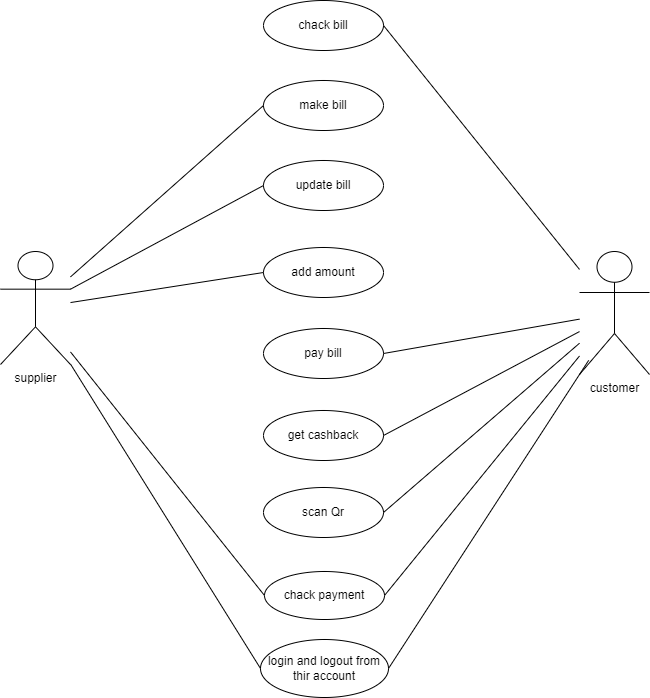

The diagram above was exported from draw.io. Its source (the exported page's mxGraphModel, read from the mxfile embedded in the PNG):
<mxGraphModel dx="1450" dy="557" grid="0" gridSize="10" guides="1" tooltips="1" connect="1" arrows="1" fold="1" page="0" pageScale="1" pageWidth="827" pageHeight="1169" math="0" shadow="0">
  <root>
    <mxCell id="0" />
    <mxCell id="1" parent="0" />
    <mxCell id="X9e2M7P9HRMM3HcS5l1d-6" value="supplier" style="shape=umlActor;verticalLabelPosition=bottom;verticalAlign=top;html=1;" parent="1" vertex="1">
      <mxGeometry x="-143" y="317" width="70" height="113" as="geometry" />
    </mxCell>
    <mxCell id="X9e2M7P9HRMM3HcS5l1d-20" value="&lt;div&gt;customer&lt;/div&gt;" style="shape=umlActor;verticalLabelPosition=bottom;verticalAlign=top;html=1;" parent="1" vertex="1">
      <mxGeometry x="436" y="317" width="70" height="123" as="geometry" />
    </mxCell>
    <mxCell id="IrcKu-PWpj5h5DEWj5Al-1" value="make bill" style="ellipse;whiteSpace=wrap;html=1;" parent="1" vertex="1">
      <mxGeometry x="120" y="146" width="120" height="50" as="geometry" />
    </mxCell>
    <mxCell id="OWmujOy95Rz8p4K4O_5x-1" value="add amount" style="ellipse;whiteSpace=wrap;html=1;" parent="1" vertex="1">
      <mxGeometry x="120" y="313" width="120" height="50" as="geometry" />
    </mxCell>
    <mxCell id="OWmujOy95Rz8p4K4O_5x-2" value="update bill" style="ellipse;whiteSpace=wrap;html=1;" parent="1" vertex="1">
      <mxGeometry x="120" y="226" width="120" height="50" as="geometry" />
    </mxCell>
    <mxCell id="OWmujOy95Rz8p4K4O_5x-3" value="pay bill" style="ellipse;whiteSpace=wrap;html=1;" parent="1" vertex="1">
      <mxGeometry x="120" y="394" width="120" height="50" as="geometry" />
    </mxCell>
    <mxCell id="OWmujOy95Rz8p4K4O_5x-4" value="get cashback" style="ellipse;whiteSpace=wrap;html=1;" parent="1" vertex="1">
      <mxGeometry x="120" y="476" width="120" height="50" as="geometry" />
    </mxCell>
    <mxCell id="OWmujOy95Rz8p4K4O_5x-5" value="scan Qr" style="ellipse;whiteSpace=wrap;html=1;" parent="1" vertex="1">
      <mxGeometry x="120" y="553" width="120" height="50" as="geometry" />
    </mxCell>
    <mxCell id="OWmujOy95Rz8p4K4O_5x-6" value="" style="endArrow=none;html=1;rounded=0;entryX=0;entryY=0.5;entryDx=0;entryDy=0;" parent="1" source="X9e2M7P9HRMM3HcS5l1d-6" target="IrcKu-PWpj5h5DEWj5Al-1" edge="1">
      <mxGeometry width="50" height="50" relative="1" as="geometry">
        <mxPoint x="164" y="391" as="sourcePoint" />
        <mxPoint x="214" y="341" as="targetPoint" />
      </mxGeometry>
    </mxCell>
    <mxCell id="OWmujOy95Rz8p4K4O_5x-7" value="" style="endArrow=none;html=1;rounded=0;entryX=0;entryY=0.5;entryDx=0;entryDy=0;" parent="1" source="X9e2M7P9HRMM3HcS5l1d-6" target="OWmujOy95Rz8p4K4O_5x-2" edge="1">
      <mxGeometry width="50" height="50" relative="1" as="geometry">
        <mxPoint x="-63" y="352" as="sourcePoint" />
        <mxPoint x="130" y="181" as="targetPoint" />
      </mxGeometry>
    </mxCell>
    <mxCell id="OWmujOy95Rz8p4K4O_5x-8" value="" style="endArrow=none;html=1;rounded=0;entryX=0;entryY=0.5;entryDx=0;entryDy=0;" parent="1" source="X9e2M7P9HRMM3HcS5l1d-6" target="OWmujOy95Rz8p4K4O_5x-1" edge="1">
      <mxGeometry width="50" height="50" relative="1" as="geometry">
        <mxPoint x="-63" y="365" as="sourcePoint" />
        <mxPoint x="130" y="261" as="targetPoint" />
      </mxGeometry>
    </mxCell>
    <mxCell id="OWmujOy95Rz8p4K4O_5x-10" value="" style="endArrow=none;html=1;rounded=0;entryX=1;entryY=0.5;entryDx=0;entryDy=0;" parent="1" source="X9e2M7P9HRMM3HcS5l1d-20" target="OWmujOy95Rz8p4K4O_5x-3" edge="1">
      <mxGeometry width="50" height="50" relative="1" as="geometry">
        <mxPoint x="-63" y="365" as="sourcePoint" />
        <mxPoint x="130" y="261" as="targetPoint" />
      </mxGeometry>
    </mxCell>
    <mxCell id="OWmujOy95Rz8p4K4O_5x-11" value="" style="endArrow=none;html=1;rounded=0;entryX=1;entryY=0.5;entryDx=0;entryDy=0;" parent="1" source="X9e2M7P9HRMM3HcS5l1d-20" target="OWmujOy95Rz8p4K4O_5x-4" edge="1">
      <mxGeometry width="50" height="50" relative="1" as="geometry">
        <mxPoint x="441" y="362" as="sourcePoint" />
        <mxPoint x="250" y="429" as="targetPoint" />
      </mxGeometry>
    </mxCell>
    <mxCell id="OWmujOy95Rz8p4K4O_5x-12" value="" style="endArrow=none;html=1;rounded=0;entryX=1;entryY=0.5;entryDx=0;entryDy=0;" parent="1" source="X9e2M7P9HRMM3HcS5l1d-20" target="OWmujOy95Rz8p4K4O_5x-5" edge="1">
      <mxGeometry width="50" height="50" relative="1" as="geometry">
        <mxPoint x="441" y="361" as="sourcePoint" />
        <mxPoint x="250" y="511" as="targetPoint" />
      </mxGeometry>
    </mxCell>
    <mxCell id="OWmujOy95Rz8p4K4O_5x-13" value="chack bill" style="ellipse;whiteSpace=wrap;html=1;" parent="1" vertex="1">
      <mxGeometry x="120" y="66" width="120" height="50" as="geometry" />
    </mxCell>
    <mxCell id="OWmujOy95Rz8p4K4O_5x-14" value="chack payment" style="ellipse;whiteSpace=wrap;html=1;" parent="1" vertex="1">
      <mxGeometry x="121" y="637" width="120" height="48" as="geometry" />
    </mxCell>
    <mxCell id="OWmujOy95Rz8p4K4O_5x-15" value="" style="endArrow=none;html=1;rounded=0;entryX=1;entryY=0.5;entryDx=0;entryDy=0;" parent="1" source="X9e2M7P9HRMM3HcS5l1d-20" target="OWmujOy95Rz8p4K4O_5x-14" edge="1">
      <mxGeometry width="50" height="50" relative="1" as="geometry">
        <mxPoint x="451" y="371" as="sourcePoint" />
        <mxPoint x="250" y="588" as="targetPoint" />
      </mxGeometry>
    </mxCell>
    <mxCell id="OWmujOy95Rz8p4K4O_5x-16" value="" style="endArrow=none;html=1;rounded=0;exitX=1;exitY=0.5;exitDx=0;exitDy=0;" parent="1" source="OWmujOy95Rz8p4K4O_5x-13" target="X9e2M7P9HRMM3HcS5l1d-20" edge="1">
      <mxGeometry width="50" height="50" relative="1" as="geometry">
        <mxPoint x="165" y="392" as="sourcePoint" />
        <mxPoint x="215" y="342" as="targetPoint" />
      </mxGeometry>
    </mxCell>
    <mxCell id="OWmujOy95Rz8p4K4O_5x-17" value="" style="endArrow=none;html=1;rounded=0;entryX=0;entryY=0.5;entryDx=0;entryDy=0;" parent="1" source="X9e2M7P9HRMM3HcS5l1d-6" target="OWmujOy95Rz8p4K4O_5x-14" edge="1">
      <mxGeometry width="50" height="50" relative="1" as="geometry">
        <mxPoint x="-72" y="383" as="sourcePoint" />
        <mxPoint x="130" y="348" as="targetPoint" />
        <Array as="points" />
      </mxGeometry>
    </mxCell>
    <mxCell id="OWmujOy95Rz8p4K4O_5x-18" value="login and logout from&lt;div&gt;thir account&lt;/div&gt;" style="ellipse;whiteSpace=wrap;html=1;" parent="1" vertex="1">
      <mxGeometry x="117" y="705" width="128" height="58" as="geometry" />
    </mxCell>
    <mxCell id="OWmujOy95Rz8p4K4O_5x-19" value="" style="endArrow=none;html=1;rounded=0;entryX=1;entryY=0.5;entryDx=0;entryDy=0;exitX=0.131;exitY=0.885;exitDx=0;exitDy=0;exitPerimeter=0;" parent="1" source="X9e2M7P9HRMM3HcS5l1d-20" target="OWmujOy95Rz8p4K4O_5x-18" edge="1">
      <mxGeometry width="50" height="50" relative="1" as="geometry">
        <mxPoint x="446" y="431" as="sourcePoint" />
        <mxPoint x="251" y="671" as="targetPoint" />
      </mxGeometry>
    </mxCell>
    <mxCell id="OWmujOy95Rz8p4K4O_5x-20" value="" style="endArrow=none;html=1;rounded=0;entryX=0;entryY=0.5;entryDx=0;entryDy=0;" parent="1" source="X9e2M7P9HRMM3HcS5l1d-6" target="OWmujOy95Rz8p4K4O_5x-18" edge="1">
      <mxGeometry width="50" height="50" relative="1" as="geometry">
        <mxPoint x="-63" y="427" as="sourcePoint" />
        <mxPoint x="131" y="671" as="targetPoint" />
        <Array as="points" />
      </mxGeometry>
    </mxCell>
  </root>
</mxGraphModel>